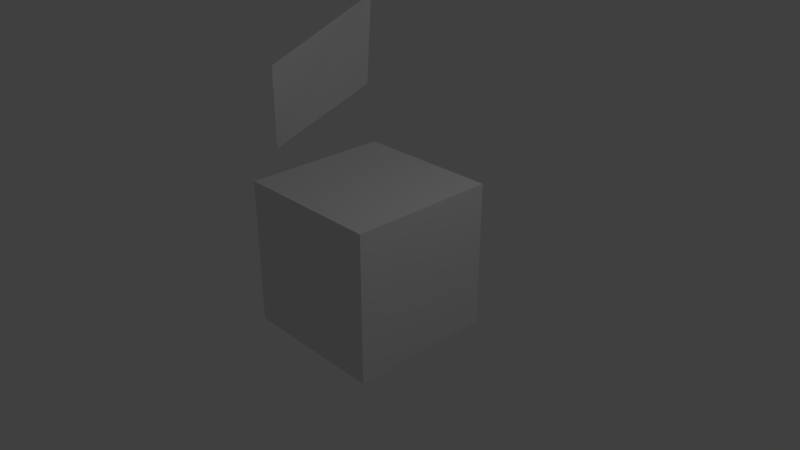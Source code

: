 # Source: 2_Image_Import.blend  (saved by Blender 2.79.0; exported with 4.5.12 LTS)
import bpy
from mathutils import Matrix  # noqa: F401  (used for matrix-valued properties, if any)

bpy.ops.wm.read_factory_settings(use_empty=True)
scene = bpy.context.scene
scene.name = 'Scene'

# ---- collections
col_collection_1 = bpy.data.collections.new('Collection 1'); scene.collection.children.link(col_collection_1)

# ---- materials (node trees are filled in below, after node groups)
mat_characters = bpy.data.materials.new('Characters')
mat_characters.alpha_threshold = 0.0
mat_characters.use_transparent_shadow = False
mat_characters.roughness = 0.5
mat_characters.specular_intensity = 0.0
mat_material = bpy.data.materials.new('Material')
mat_material.alpha_threshold = 0.0
mat_material.use_transparent_shadow = False
mat_material.roughness = 0.5
mat_material.line_color = (0.0, 0.0, 0.0, 1.0)

# ---- material node trees

# ---- world
world_world = bpy.data.worlds.new('World'); scene.world = world_world
world_world.color = (0.05088, 0.05088, 0.05088)
world_world.use_sun_shadow = False
world_world.sun_shadow_jitter_overblur = 0.0
world_world.cycles.sampling_method = 'MANUAL'

# ---- cameras
cam_camera = bpy.data.cameras.new('Camera')
cam_camera.clip_end = 100.0
cam_camera.lens = 35.0
cam_camera.sensor_width = 32.0
cam_camera.sensor_height = 18.0
cam_camera.ortho_scale = 7.314
cam_camera.dof.focus_distance = 0.0
cam_camera.dof.aperture_fstop = 128.0

# ---- lights
light_lamp = bpy.data.lights.new('Lamp', 'POINT')
light_lamp.transmission_factor = 0.0
light_lamp.cutoff_distance = 30.0
light_lamp.energy = 100.0
light_lamp.shadow_buffer_clip_start = 1.001
light_lamp.shadow_soft_size = 0.1
light_lamp.shadow_maximum_resolution = 0.006
light_lamp.use_absolute_resolution = True

# ---- meshes
me_characters = bpy.data.meshes.new('Characters')
me_characters.from_pydata([(-0.8889, -0.5, 0.0), (0.6978, -0.09073, -0.1826), (-0.8889, 0.5, 0.0), (0.8843, 1.017, -0.2982)], [], [(0, 1, 3, 2)])
_uv = me_characters.uv_layers.new(name='UVMap')
_uv.uv.foreach_set('vector', [0.0, 0.0, 1.0, 0.0, 1.0, 1.0, 0.0, 1.0])
me_characters.materials.append(mat_characters)
me_characters.use_remesh_preserve_volume = False
me_characters.use_remesh_preserve_attributes = False
me_characters.use_mirror_vertex_groups = False
me_characters.update()
me_cube = bpy.data.meshes.new('Cube')
me_cube.from_pydata([(1.0, 1.0, -1.0), (1.0, -1.0, -1.0), (-1.0, -1.0, -1.0), (-1.0, 1.0, -1.0), (1.0, 1.0, 1.0), (1.0, -1.0, 1.0), (-1.0, -1.0, 1.0), (-1.0, 1.0, 1.0)], [], [(0, 1, 2, 3), (4, 7, 6, 5), (0, 4, 5, 1), (1, 5, 6, 2), (2, 6, 7, 3), (4, 0, 3, 7)])
me_cube.materials.append(mat_material)
me_cube.use_remesh_preserve_volume = False
me_cube.use_remesh_preserve_attributes = False
me_cube.use_mirror_vertex_groups = False
me_cube.update()

# ---- objects
ob_characters = bpy.data.objects.new('Characters', me_characters)
ob_cube = bpy.data.objects.new('Cube', me_cube)
ob_lamp = bpy.data.objects.new('Lamp', light_lamp)
ob_camera = bpy.data.objects.new('Camera', cam_camera)

# ---- transforms, parenting, visibility, modifiers, constraints
ob_characters.location = (-2.044, 1.161, 1.431)
ob_characters.rotation_euler = (1.571, 0.0, 1.571)
ob_characters.scale = (1.189, 1.189, 1.189)
ob_characters.lineart.crease_threshold = 0.0
ob_cube.location = (0.0, 0.0, 0.0)
ob_cube.lock_rotations_4d = False
ob_cube.empty_display_type = 'ARROWS'
ob_cube.lineart.crease_threshold = 0.0
ob_lamp.location = (4.076, 1.005, 5.904)
ob_lamp.rotation_euler = (0.6503, 0.05522, 1.866)
ob_lamp.lock_rotations_4d = False
ob_lamp.empty_display_type = 'ARROWS'
ob_lamp.color = (0.0, 0.0, 0.0, 0.0)
ob_lamp.lineart.crease_threshold = 0.0
ob_camera.location = (7.481, -6.508, 5.344)
ob_camera.rotation_euler = (1.109, 0.0, 0.8149)
ob_camera.lock_rotations_4d = False
ob_camera.empty_display_type = 'ARROWS'
ob_camera.color = (0.0, 0.0, 0.0, 0.0)
ob_camera.display_type = 'WIRE'
ob_camera.lineart.crease_threshold = 0.0

# ---- collection membership
col_collection_1.objects.link(ob_characters)
col_collection_1.objects.link(ob_cube)
col_collection_1.objects.link(ob_lamp)
col_collection_1.objects.link(ob_camera)

# ---- scene / render settings (as saved in the file)
scene.camera = ob_camera
scene.frame_start = 1; scene.frame_end = 250; scene.frame_set(1)
scene.render.engine = 'BLENDER_EEVEE_NEXT'
scene.render.resolution_percentage = 50
scene.render.dither_intensity = 0.0
scene.cycles.use_denoising = False
scene.cycles.samples = 128
scene.cycles.sampling_pattern = 'TABULATED_SOBOL'
scene.cycles.use_adaptive_sampling = False
scene.cycles.use_light_tree = False
scene.cycles.blur_glossy = 0.0
scene.cycles.sample_clamp_indirect = 0.0
scene.view_settings.view_transform = 'Standard'
bpy.context.view_layer.update()
